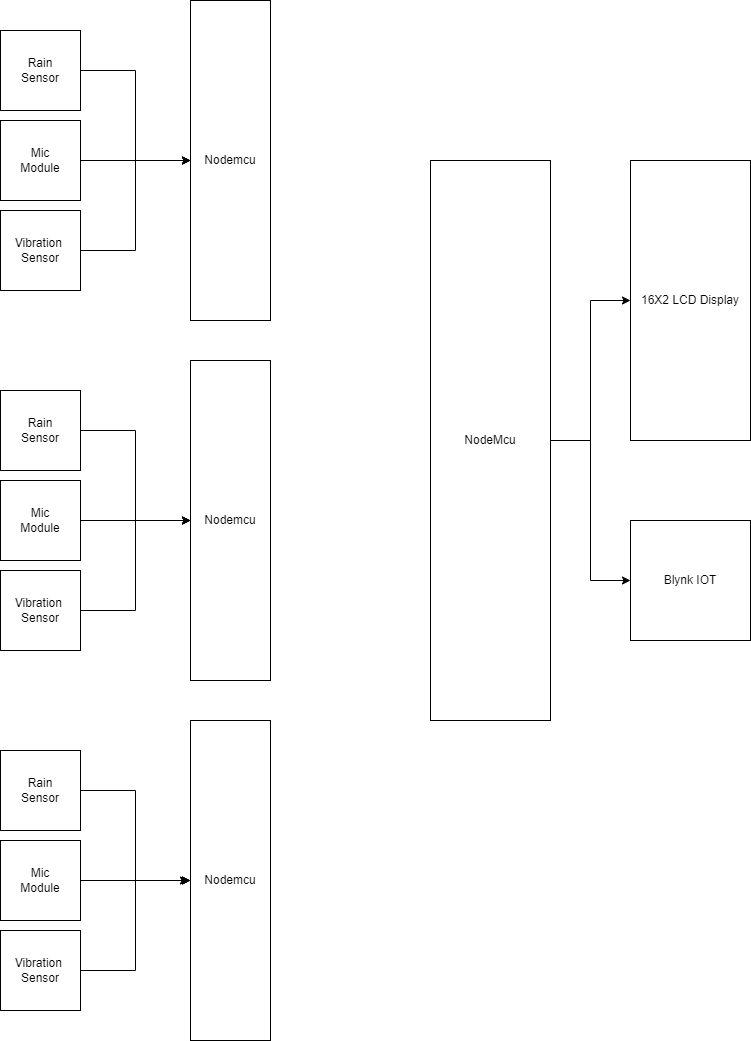

The diagram above was exported from draw.io. Its source (the exported page's mxGraphModel, read from the mxfile embedded in the PNG):
<mxGraphModel dx="1793" dy="923" grid="1" gridSize="10" guides="1" tooltips="1" connect="1" arrows="1" fold="1" page="1" pageScale="1" pageWidth="827" pageHeight="1169" background="#ffffff" math="0" shadow="0">
  <root>
    <mxCell id="0" />
    <mxCell id="1" parent="0" />
    <mxCell id="BfOJ42VtZ5RjYI7P88Bz-2" value="Nodemcu" style="rounded=0;whiteSpace=wrap;html=1;direction=south;labelBackgroundColor=none;" vertex="1" parent="1">
      <mxGeometry x="200" y="40" width="80" height="320" as="geometry" />
    </mxCell>
    <mxCell id="BfOJ42VtZ5RjYI7P88Bz-19" style="edgeStyle=orthogonalEdgeStyle;rounded=0;orthogonalLoop=1;jettySize=auto;html=1;entryX=0.5;entryY=1;entryDx=0;entryDy=0;labelBackgroundColor=none;fontColor=default;" edge="1" parent="1" source="BfOJ42VtZ5RjYI7P88Bz-5" target="BfOJ42VtZ5RjYI7P88Bz-2">
      <mxGeometry relative="1" as="geometry" />
    </mxCell>
    <mxCell id="BfOJ42VtZ5RjYI7P88Bz-5" value="Rain&lt;br&gt;Sensor" style="whiteSpace=wrap;html=1;aspect=fixed;labelBackgroundColor=none;rounded=0;" vertex="1" parent="1">
      <mxGeometry x="10" y="70" width="80" height="80" as="geometry" />
    </mxCell>
    <mxCell id="BfOJ42VtZ5RjYI7P88Bz-20" style="edgeStyle=orthogonalEdgeStyle;rounded=0;orthogonalLoop=1;jettySize=auto;html=1;entryX=0.5;entryY=1;entryDx=0;entryDy=0;labelBackgroundColor=none;fontColor=default;" edge="1" parent="1" source="BfOJ42VtZ5RjYI7P88Bz-6" target="BfOJ42VtZ5RjYI7P88Bz-2">
      <mxGeometry relative="1" as="geometry" />
    </mxCell>
    <mxCell id="BfOJ42VtZ5RjYI7P88Bz-6" value="Mic&lt;br&gt;Module&lt;span style=&quot;white-space: pre;&quot;&gt;&#09;&lt;/span&gt;" style="whiteSpace=wrap;html=1;aspect=fixed;labelBackgroundColor=none;rounded=0;" vertex="1" parent="1">
      <mxGeometry x="10" y="160" width="80" height="80" as="geometry" />
    </mxCell>
    <mxCell id="BfOJ42VtZ5RjYI7P88Bz-7" value="Vibration&amp;nbsp;&lt;br&gt;Sensor" style="whiteSpace=wrap;html=1;aspect=fixed;labelBackgroundColor=none;rounded=0;" vertex="1" parent="1">
      <mxGeometry x="10" y="250" width="80" height="80" as="geometry" />
    </mxCell>
    <mxCell id="BfOJ42VtZ5RjYI7P88Bz-8" value="Nodemcu" style="rounded=0;whiteSpace=wrap;html=1;direction=south;labelBackgroundColor=none;" vertex="1" parent="1">
      <mxGeometry x="200" y="400" width="80" height="320" as="geometry" />
    </mxCell>
    <mxCell id="BfOJ42VtZ5RjYI7P88Bz-9" value="Nodemcu" style="rounded=0;whiteSpace=wrap;html=1;direction=south;labelBackgroundColor=none;" vertex="1" parent="1">
      <mxGeometry x="200" y="760" width="80" height="320" as="geometry" />
    </mxCell>
    <mxCell id="BfOJ42VtZ5RjYI7P88Bz-22" style="edgeStyle=orthogonalEdgeStyle;rounded=0;orthogonalLoop=1;jettySize=auto;html=1;entryX=0.5;entryY=1;entryDx=0;entryDy=0;labelBackgroundColor=none;fontColor=default;" edge="1" parent="1" source="BfOJ42VtZ5RjYI7P88Bz-10" target="BfOJ42VtZ5RjYI7P88Bz-8">
      <mxGeometry relative="1" as="geometry" />
    </mxCell>
    <mxCell id="BfOJ42VtZ5RjYI7P88Bz-10" value="Rain&lt;br style=&quot;border-color: var(--border-color);&quot;&gt;Sensor" style="whiteSpace=wrap;html=1;aspect=fixed;labelBackgroundColor=none;rounded=0;" vertex="1" parent="1">
      <mxGeometry x="10" y="430" width="80" height="80" as="geometry" />
    </mxCell>
    <mxCell id="BfOJ42VtZ5RjYI7P88Bz-23" style="edgeStyle=orthogonalEdgeStyle;rounded=0;orthogonalLoop=1;jettySize=auto;html=1;entryX=0.5;entryY=1;entryDx=0;entryDy=0;labelBackgroundColor=none;fontColor=default;" edge="1" parent="1" source="BfOJ42VtZ5RjYI7P88Bz-11" target="BfOJ42VtZ5RjYI7P88Bz-8">
      <mxGeometry relative="1" as="geometry" />
    </mxCell>
    <mxCell id="BfOJ42VtZ5RjYI7P88Bz-11" value="Mic&lt;br style=&quot;border-color: var(--border-color);&quot;&gt;Module&#09;" style="whiteSpace=wrap;html=1;aspect=fixed;labelBackgroundColor=none;rounded=0;" vertex="1" parent="1">
      <mxGeometry x="10" y="520" width="80" height="80" as="geometry" />
    </mxCell>
    <mxCell id="BfOJ42VtZ5RjYI7P88Bz-12" value="Vibration&amp;nbsp;&lt;br style=&quot;border-color: var(--border-color);&quot;&gt;Sensor" style="whiteSpace=wrap;html=1;aspect=fixed;labelBackgroundColor=none;rounded=0;" vertex="1" parent="1">
      <mxGeometry x="10" y="610" width="80" height="80" as="geometry" />
    </mxCell>
    <mxCell id="BfOJ42VtZ5RjYI7P88Bz-25" style="edgeStyle=orthogonalEdgeStyle;rounded=0;orthogonalLoop=1;jettySize=auto;html=1;labelBackgroundColor=none;fontColor=default;" edge="1" parent="1" source="BfOJ42VtZ5RjYI7P88Bz-16" target="BfOJ42VtZ5RjYI7P88Bz-9">
      <mxGeometry relative="1" as="geometry" />
    </mxCell>
    <mxCell id="BfOJ42VtZ5RjYI7P88Bz-16" value="Rain&lt;br style=&quot;border-color: var(--border-color);&quot;&gt;Sensor" style="whiteSpace=wrap;html=1;aspect=fixed;labelBackgroundColor=none;rounded=0;" vertex="1" parent="1">
      <mxGeometry x="10" y="790" width="80" height="80" as="geometry" />
    </mxCell>
    <mxCell id="BfOJ42VtZ5RjYI7P88Bz-26" style="edgeStyle=orthogonalEdgeStyle;rounded=0;orthogonalLoop=1;jettySize=auto;html=1;entryX=0.5;entryY=1;entryDx=0;entryDy=0;labelBackgroundColor=none;fontColor=default;" edge="1" parent="1" source="BfOJ42VtZ5RjYI7P88Bz-17" target="BfOJ42VtZ5RjYI7P88Bz-9">
      <mxGeometry relative="1" as="geometry" />
    </mxCell>
    <mxCell id="BfOJ42VtZ5RjYI7P88Bz-17" value="Mic&lt;br style=&quot;border-color: var(--border-color);&quot;&gt;Module&#09;" style="whiteSpace=wrap;html=1;aspect=fixed;labelBackgroundColor=none;rounded=0;" vertex="1" parent="1">
      <mxGeometry x="10" y="880" width="80" height="80" as="geometry" />
    </mxCell>
    <mxCell id="BfOJ42VtZ5RjYI7P88Bz-18" value="Vibration&amp;nbsp;&lt;br style=&quot;border-color: var(--border-color);&quot;&gt;Sensor" style="whiteSpace=wrap;html=1;aspect=fixed;labelBackgroundColor=none;rounded=0;" vertex="1" parent="1">
      <mxGeometry x="10" y="970" width="80" height="80" as="geometry" />
    </mxCell>
    <mxCell id="BfOJ42VtZ5RjYI7P88Bz-21" style="edgeStyle=orthogonalEdgeStyle;rounded=0;orthogonalLoop=1;jettySize=auto;html=1;labelBackgroundColor=none;fontColor=default;" edge="1" parent="1" source="BfOJ42VtZ5RjYI7P88Bz-7">
      <mxGeometry relative="1" as="geometry">
        <mxPoint x="200" y="200" as="targetPoint" />
        <Array as="points">
          <mxPoint x="145" y="290" />
          <mxPoint x="145" y="200" />
          <mxPoint x="197" y="200" />
        </Array>
      </mxGeometry>
    </mxCell>
    <mxCell id="BfOJ42VtZ5RjYI7P88Bz-24" style="edgeStyle=orthogonalEdgeStyle;rounded=0;orthogonalLoop=1;jettySize=auto;html=1;entryX=0.5;entryY=1;entryDx=0;entryDy=0;labelBackgroundColor=none;fontColor=default;" edge="1" parent="1" source="BfOJ42VtZ5RjYI7P88Bz-12" target="BfOJ42VtZ5RjYI7P88Bz-8">
      <mxGeometry relative="1" as="geometry">
        <Array as="points">
          <mxPoint x="145" y="650" />
          <mxPoint x="145" y="560" />
        </Array>
      </mxGeometry>
    </mxCell>
    <mxCell id="BfOJ42VtZ5RjYI7P88Bz-27" style="edgeStyle=orthogonalEdgeStyle;rounded=0;orthogonalLoop=1;jettySize=auto;html=1;labelBackgroundColor=none;fontColor=default;" edge="1" parent="1" source="BfOJ42VtZ5RjYI7P88Bz-18">
      <mxGeometry relative="1" as="geometry">
        <mxPoint x="198" y="920" as="targetPoint" />
        <Array as="points">
          <mxPoint x="145" y="1010" />
          <mxPoint x="145" y="920" />
          <mxPoint x="198" y="920" />
        </Array>
      </mxGeometry>
    </mxCell>
    <mxCell id="BfOJ42VtZ5RjYI7P88Bz-32" style="edgeStyle=orthogonalEdgeStyle;rounded=0;orthogonalLoop=1;jettySize=auto;html=1;entryX=0;entryY=0.5;entryDx=0;entryDy=0;labelBackgroundColor=none;fontColor=#FFFFFF;" edge="1" parent="1" source="BfOJ42VtZ5RjYI7P88Bz-28" target="BfOJ42VtZ5RjYI7P88Bz-30">
      <mxGeometry relative="1" as="geometry" />
    </mxCell>
    <mxCell id="BfOJ42VtZ5RjYI7P88Bz-33" style="edgeStyle=orthogonalEdgeStyle;rounded=0;orthogonalLoop=1;jettySize=auto;html=1;entryX=0;entryY=0.5;entryDx=0;entryDy=0;labelBackgroundColor=none;fontColor=#FFFFFF;" edge="1" parent="1" source="BfOJ42VtZ5RjYI7P88Bz-28" target="BfOJ42VtZ5RjYI7P88Bz-31">
      <mxGeometry relative="1" as="geometry" />
    </mxCell>
    <mxCell id="BfOJ42VtZ5RjYI7P88Bz-28" value="NodeMcu" style="rounded=0;whiteSpace=wrap;html=1;labelBackgroundColor=none;" vertex="1" parent="1">
      <mxGeometry x="440" y="200" width="120" height="560" as="geometry" />
    </mxCell>
    <mxCell id="BfOJ42VtZ5RjYI7P88Bz-30" value="16X2 LCD Display" style="rounded=0;whiteSpace=wrap;html=1;labelBackgroundColor=none;" vertex="1" parent="1">
      <mxGeometry x="640" y="200" width="120" height="280" as="geometry" />
    </mxCell>
    <mxCell id="BfOJ42VtZ5RjYI7P88Bz-31" value="Blynk IOT" style="whiteSpace=wrap;html=1;aspect=fixed;labelBackgroundColor=none;rounded=0;" vertex="1" parent="1">
      <mxGeometry x="640" y="560" width="120" height="120" as="geometry" />
    </mxCell>
  </root>
</mxGraphModel>